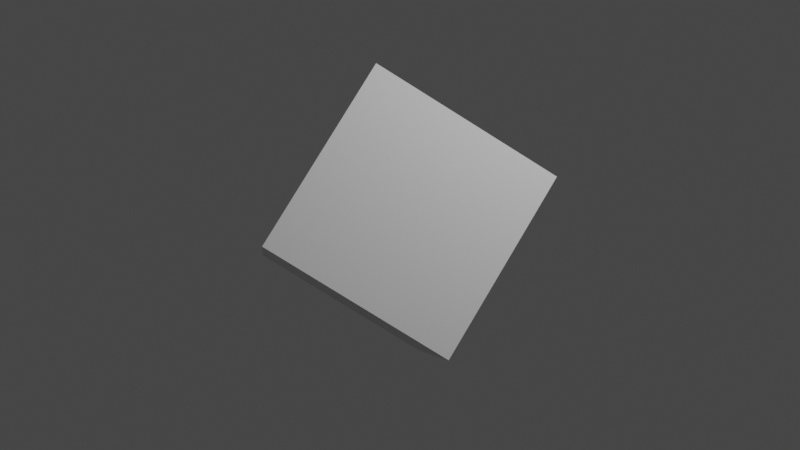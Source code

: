 # Source: rotation.blend  (saved by Blender 3.6.13; exported with 4.5.12 LTS)
import bpy
from mathutils import Matrix  # noqa: F401  (used for matrix-valued properties, if any)

bpy.ops.wm.read_factory_settings(use_empty=True)
scene = bpy.context.scene
scene.name = 'Scene'

# ---- collections
col_collection = bpy.data.collections.new('Collection'); scene.collection.children.link(col_collection)

# ---- materials (node trees are filled in below, after node groups)
mat_material = bpy.data.materials.new('Material')
mat_material.alpha_threshold = 0.0
mat_material.use_transparent_shadow = False
mat_material.roughness = 0.5
mat_material.line_color = (0.0, 0.0, 0.0, 1.0)

# ---- material node trees
mat_material.use_nodes = True; mat_material.node_tree.nodes.clear()
_N = mat_material.node_tree.nodes; _L = mat_material.node_tree.links
n0 = _N.new('ShaderNodeOutputMaterial'); n0.name = 'Material Output'; n0.location = (300, 300)
n1 = _N.new('ShaderNodeBsdfPrincipled'); n1.name = 'Principled BSDF'; n1.location = (10, 300)
n1.distribution = 'GGX'
n1.subsurface_method = 'RANDOM_WALK_SKIN'
n1.inputs[3].default_value = 1.45
n1.inputs[27].default_value = (0.0, 0.0, 0.0, 1.0)
n1.inputs[28].default_value = 1.0
_L.new(n1.outputs[0], n0.inputs[0])
n0.is_active_output = True

# ---- world
world_world = bpy.data.worlds.new('World'); scene.world = world_world
world_world.use_nodes = True; world_world.node_tree.nodes.clear()
_N = world_world.node_tree.nodes; _L = world_world.node_tree.links
n0 = _N.new('ShaderNodeOutputWorld'); n0.name = 'World Output'; n0.location = (300, 300)
n1 = _N.new('ShaderNodeBackground'); n1.name = 'Background'; n1.location = (10, 300)
n1.inputs[0].default_value = (0.05088, 0.05088, 0.05088, 1.0)
_L.new(n1.outputs[0], n0.inputs[0])
n0.is_active_output = True
world_world.color = (0.05088, 0.05088, 0.05088)
world_world.use_sun_shadow = False
world_world.sun_shadow_jitter_overblur = 0.0

# ---- cameras
cam_camera = bpy.data.cameras.new('Camera')
cam_camera.clip_end = 100.0
cam_camera.ortho_scale = 7.314

# ---- lights
light_light = bpy.data.lights.new('Light', 'POINT')
light_light.transmission_factor = 0.0
light_light.energy = 1000.0
light_light.shadow_soft_size = 0.1
light_light.shadow_maximum_resolution = 0.006
light_light.use_absolute_resolution = True

# ---- meshes
me_cube = bpy.data.meshes.new('Cube')
me_cube.from_pydata([(1.0, 1.0, 1.0), (1.0, 1.0, -1.0), (1.0, -1.0, 1.0), (1.0, -1.0, -1.0), (-1.0, 1.0, 1.0), (-1.0, 1.0, -1.0), (-1.0, -1.0, 1.0), (-1.0, -1.0, -1.0)], [], [(0, 4, 6, 2), (3, 2, 6, 7), (7, 6, 4, 5), (5, 1, 3, 7), (1, 0, 2, 3), (5, 4, 0, 1)])
_uv = me_cube.uv_layers.new(name='UVMap')
_uv.uv.foreach_set('vector', [0.625, 0.5, 0.875, 0.5, 0.875, 0.75, 0.625, 0.75, 0.375, 0.75, 0.625, 0.75, 0.625, 1.0, 0.375, 1.0, 0.375, 0.0, 0.625, 0.0, 0.625, 0.25, 0.375, 0.25, 0.125, 0.5, 0.375, 0.5, 0.375, 0.75, 0.125, 0.75, 0.375, 0.5, 0.625, 0.5, 0.625, 0.75, 0.375, 0.75, 0.375, 0.25, 0.625, 0.25, 0.625, 0.5, 0.375, 0.5])
me_cube.materials.append(mat_material)
me_cube.use_mirror_vertex_groups = False
me_cube.update()
me_cube_001 = bpy.data.meshes.new('Cube.001')
me_cube_001.from_pydata([(-1.0, -1.0, -1.0), (-1.0, -1.0, 1.0), (-1.0, 1.0, -1.0), (-1.0, 1.0, 1.0), (1.0, -1.0, -1.0), (1.0, -1.0, 1.0), (1.0, 1.0, -1.0), (1.0, 1.0, 1.0)], [], [(0, 1, 3, 2), (2, 3, 7, 6), (6, 7, 5, 4), (4, 5, 1, 0), (2, 6, 4, 0), (7, 3, 1, 5)])
_uv = me_cube_001.uv_layers.new(name='UVMap')
_uv.uv.foreach_set('vector', [0.375, 0.0, 0.625, 0.0, 0.625, 0.25, 0.375, 0.25, 0.375, 0.25, 0.625, 0.25, 0.625, 0.5, 0.375, 0.5, 0.375, 0.5, 0.625, 0.5, 0.625, 0.75, 0.375, 0.75, 0.375, 0.75, 0.625, 0.75, 0.625, 1.0, 0.375, 1.0, 0.125, 0.5, 0.375, 0.5, 0.375, 0.75, 0.125, 0.75, 0.625, 0.5, 0.875, 0.5, 0.875, 0.75, 0.625, 0.75])
me_cube_001.update()

# ---- objects
ob_cube = bpy.data.objects.new('Cube', me_cube)
ob_light = bpy.data.objects.new('Light', light_light)
ob_camera = bpy.data.objects.new('Camera', cam_camera)
ob_cube_001 = bpy.data.objects.new('Cube.001', me_cube_001)

# ---- transforms, parenting, visibility, modifiers, constraints
ob_cube.location = (-4.561, -7.085, 0.0)
ob_cube.rotation_euler = (0.7854, 0.7854, 0.0)
ob_cube.lock_rotations_4d = False
ob_cube.empty_display_type = 'ARROWS'
ob_cube.lineart.crease_threshold = 0.0
ob_light.location = (4.076, 1.005, 5.904)
ob_light.rotation_euler = (0.6503, 0.05522, 1.866)
ob_light.lock_rotations_4d = False
ob_light.empty_display_type = 'ARROWS'
ob_light.color = (0.0, 0.0, 0.0, 0.0)
ob_light.lineart.crease_threshold = 0.0
ob_camera.location = (7.359, -6.926, 4.958)
ob_camera.rotation_euler = (1.109, 0.0, 0.8149)
ob_camera.lock_rotations_4d = False
ob_camera.empty_display_type = 'ARROWS'
ob_camera.color = (0.0, 0.0, 0.0, 0.0)
ob_camera.display_type = 'WIRE'
ob_camera.lineart.crease_threshold = 0.0
ob_cube_001.location = (0.0, 0.0, 0.0)
ob_cube_001.rotation_euler = (0.9553, 0.5236, 0.6155)

# ---- collection membership
col_collection.objects.link(ob_cube)
col_collection.objects.link(ob_light)
col_collection.objects.link(ob_camera)
col_collection.objects.link(ob_cube_001)

# ---- scene / render settings (as saved in the file)
scene.camera = ob_camera
scene.frame_start = 1; scene.frame_end = 250; scene.frame_set(1)
scene.render.engine = 'BLENDER_EEVEE_NEXT'
scene.cycles.sampling_pattern = 'TABULATED_SOBOL'
scene.view_settings.view_transform = 'Filmic'
bpy.context.view_layer.update()
